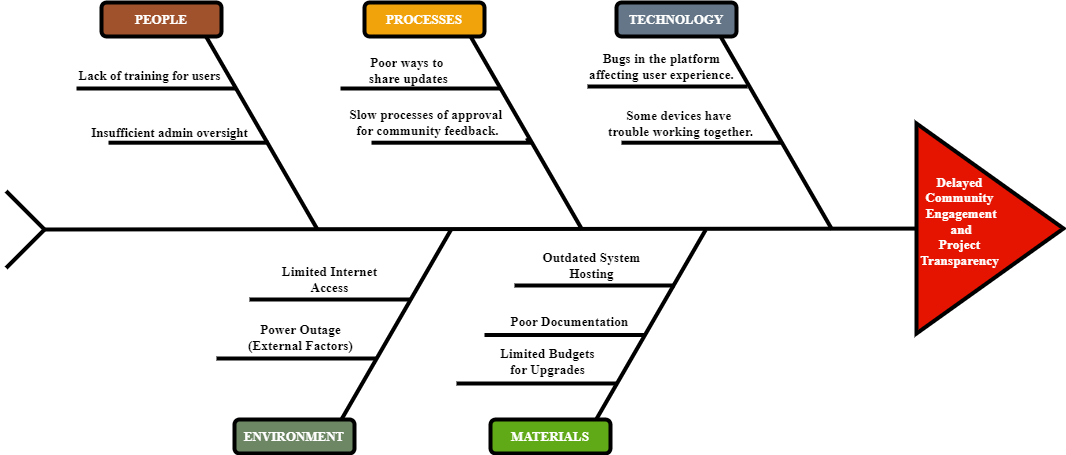

The diagram above was exported from draw.io. Its source (the exported page's mxGraphModel, read from the mxfile embedded in the PNG):
<mxGraphModel dx="1070" dy="792" grid="0" gridSize="10" guides="1" tooltips="1" connect="1" arrows="1" fold="1" page="1" pageScale="1" pageWidth="1100" pageHeight="850" background="#ffffff" math="0" shadow="0">
  <root>
    <mxCell id="0" />
    <mxCell id="1" parent="0" />
    <mxCell id="249" style="edgeStyle=none;html=1;strokeColor=#000000;strokeWidth=4;fontFamily=Times New Roman;fontSize=13;fontColor=#000000;endArrow=none;endFill=0;" edge="1" parent="1" source="247">
      <mxGeometry relative="1" as="geometry">
        <mxPoint x="70" y="425" as="targetPoint" />
      </mxGeometry>
    </mxCell>
    <mxCell id="247" value="" style="triangle;whiteSpace=wrap;html=1;fontFamily=Times New Roman;fontSize=13;fontColor=#ffffff;strokeColor=#000000;fillColor=#e51400;strokeWidth=4;" vertex="1" parent="1">
      <mxGeometry x="944" y="319" width="147" height="210" as="geometry" />
    </mxCell>
    <mxCell id="251" value="" style="line;strokeWidth=4;html=1;perimeter=backbonePerimeter;points=[];outlineConnect=0;strokeColor=#000000;fontFamily=Times New Roman;fontSize=13;fontColor=#000000;fillColor=#FFFFFF;rotation=45;" vertex="1" parent="1">
      <mxGeometry x="25.62" y="401.12" width="55" height="10" as="geometry" />
    </mxCell>
    <mxCell id="253" value="" style="line;strokeWidth=4;html=1;perimeter=backbonePerimeter;points=[];outlineConnect=0;strokeColor=#000000;fontFamily=Times New Roman;fontSize=13;fontColor=#000000;fillColor=#FFFFFF;rotation=-45;" vertex="1" parent="1">
      <mxGeometry x="25.620000000000005" y="439" width="55" height="10" as="geometry" />
    </mxCell>
    <mxCell id="254" value="" style="line;strokeWidth=4;html=1;perimeter=backbonePerimeter;points=[];outlineConnect=0;strokeColor=#000000;fontFamily=Times New Roman;fontSize=13;fontColor=#000000;fillColor=#FFFFFF;rotation=60;" vertex="1" parent="1">
      <mxGeometry x="177.44" y="323.2" width="223.25" height="10" as="geometry" />
    </mxCell>
    <mxCell id="273" value="" style="edgeStyle=none;html=1;strokeColor=#000000;strokeWidth=4;fontFamily=Times New Roman;fontSize=13;fontColor=#000000;endArrow=none;endFill=0;" edge="1" parent="1" source="258" target="268">
      <mxGeometry relative="1" as="geometry" />
    </mxCell>
    <mxCell id="258" value="" style="line;strokeWidth=4;html=1;perimeter=backbonePerimeter;points=[];outlineConnect=0;strokeColor=#000000;fontFamily=Times New Roman;fontSize=13;fontColor=#000000;fillColor=#FFFFFF;rotation=60;" vertex="1" parent="1">
      <mxGeometry x="442" y="323.2" width="223.25" height="10" as="geometry" />
    </mxCell>
    <mxCell id="260" value="" style="line;strokeWidth=4;html=1;perimeter=backbonePerimeter;points=[];outlineConnect=0;strokeColor=#000000;fontFamily=Times New Roman;fontSize=13;fontColor=#000000;fillColor=#FFFFFF;rotation=60;" vertex="1" parent="1">
      <mxGeometry x="692" y="323.2" width="223.25" height="10" as="geometry" />
    </mxCell>
    <mxCell id="263" value="" style="line;strokeWidth=4;html=1;perimeter=backbonePerimeter;points=[];outlineConnect=0;strokeColor=#000000;fontFamily=Times New Roman;fontSize=13;fontColor=#000000;fillColor=#FFFFFF;" vertex="1" parent="1">
      <mxGeometry x="104" y="279" width="160" height="10" as="geometry" />
    </mxCell>
    <mxCell id="264" value="" style="line;strokeWidth=4;html=1;perimeter=backbonePerimeter;points=[];outlineConnect=0;strokeColor=#000000;fontFamily=Times New Roman;fontSize=13;fontColor=#000000;fillColor=#FFFFFF;" vertex="1" parent="1">
      <mxGeometry x="136" y="333.2" width="160" height="10" as="geometry" />
    </mxCell>
    <mxCell id="265" value="&lt;p class=&quot;MsoNormal&quot;&gt;&lt;span style=&quot;font-size:10.0pt;line-height:107%;&lt;br/&gt;font-family:&amp;quot;Arial&amp;quot;,sans-serif;color:#A6A6A6;mso-themecolor:background1;&lt;br/&gt;mso-themeshade:166&quot; lang=&quot;EN-US&quot;&gt;Lack of training for users&lt;/span&gt;&lt;/p&gt;" style="text;html=1;align=center;verticalAlign=middle;resizable=0;points=[];autosize=1;strokeColor=none;fillColor=none;fontSize=13;fontFamily=Times New Roman;fontColor=#000000;fontStyle=1" vertex="1" parent="1">
      <mxGeometry x="97" y="244" width="160" height="54" as="geometry" />
    </mxCell>
    <mxCell id="266" value="&lt;p class=&quot;MsoNormal&quot;&gt;&lt;span style=&quot;font-size:10.0pt;line-height:107%;&lt;br/&gt;font-family:&amp;quot;Arial&amp;quot;,sans-serif;color:#A6A6A6;mso-themecolor:background1;&lt;br/&gt;mso-themeshade:166&quot; lang=&quot;EN-US&quot;&gt;Insufficient admin oversight&lt;/span&gt;&lt;/p&gt;" style="text;html=1;align=center;verticalAlign=middle;resizable=0;points=[];autosize=1;strokeColor=none;fillColor=none;fontSize=13;fontFamily=Times New Roman;fontColor=#000000;fontStyle=1" vertex="1" parent="1">
      <mxGeometry x="109" y="301.2" width="175" height="54" as="geometry" />
    </mxCell>
    <mxCell id="267" value="" style="line;strokeWidth=4;html=1;perimeter=backbonePerimeter;points=[];outlineConnect=0;strokeColor=#000000;fontFamily=Times New Roman;fontSize=13;fontColor=#000000;fillColor=#FFFFFF;" vertex="1" parent="1">
      <mxGeometry x="368" y="279" width="160" height="10" as="geometry" />
    </mxCell>
    <mxCell id="268" value="" style="line;strokeWidth=4;html=1;perimeter=backbonePerimeter;points=[];outlineConnect=0;strokeColor=#000000;fontFamily=Times New Roman;fontSize=13;fontColor=#000000;fillColor=#FFFFFF;" vertex="1" parent="1">
      <mxGeometry x="399" y="333.2" width="160" height="10" as="geometry" />
    </mxCell>
    <mxCell id="271" value="&lt;font style=&quot;font-size: 13px;&quot;&gt;&lt;span style=&quot;margin: 0px; padding: 0px; box-sizing: border-box; font-family: &amp;quot;Open Sans&amp;quot;; letter-spacing: 0.16px; text-align: start; background-color: rgb(255, 255, 255);&quot; class=&quot;Editor_t__added__LtuNJ&quot;&gt;Poor&lt;/span&gt;&lt;span style=&quot;margin: 0px; padding: 0px; box-sizing: border-box; font-family: &amp;quot;Open Sans&amp;quot;; letter-spacing: 0.16px; text-align: start; background-color: rgb(255, 255, 255);&quot; class=&quot;Editor_t__not_edited__WuRP8&quot;&gt;&amp;nbsp;&lt;/span&gt;&lt;span style=&quot;margin: 0px; padding: 0px; box-sizing: border-box; font-family: &amp;quot;Open Sans&amp;quot;; letter-spacing: 0.16px; text-align: start; background-color: rgb(255, 255, 255);&quot; class=&quot;Editor_t__added__LtuNJ&quot;&gt;ways&lt;/span&gt;&lt;span style=&quot;margin: 0px; padding: 0px; box-sizing: border-box; font-family: &amp;quot;Open Sans&amp;quot;; letter-spacing: 0.16px; text-align: start; background-color: rgb(255, 255, 255);&quot; class=&quot;Editor_t__not_edited__WuRP8&quot;&gt;&amp;nbsp;&lt;/span&gt;&lt;span style=&quot;margin: 0px; padding: 0px; box-sizing: border-box; font-family: &amp;quot;Open Sans&amp;quot;; letter-spacing: 0.16px; text-align: start; background-color: rgb(255, 255, 255);&quot; class=&quot;Editor_t__added__LtuNJ&quot;&gt;to&lt;/span&gt;&lt;span style=&quot;margin: 0px; padding: 0px; box-sizing: border-box; font-family: &amp;quot;Open Sans&amp;quot;; letter-spacing: 0.16px; text-align: start; background-color: rgb(255, 255, 255);&quot; class=&quot;Editor_t__not_edited__WuRP8&quot;&gt;&amp;nbsp;&lt;br&gt;&lt;/span&gt;&lt;span style=&quot;margin: 0px; padding: 0px; box-sizing: border-box; font-family: &amp;quot;Open Sans&amp;quot;; letter-spacing: 0.16px; text-align: start; background-color: rgb(255, 255, 255);&quot; class=&quot;Editor_t__added__LtuNJ&quot;&gt;share&lt;/span&gt;&lt;/font&gt;&lt;span style=&quot;margin: 0px; padding: 0px; box-sizing: border-box; font-family: &amp;quot;Open Sans&amp;quot;; letter-spacing: 0.16px; text-align: start; background-color: rgb(255, 255, 255);&quot; class=&quot;Editor_t__not_edited_long__JuNNx&quot;&gt;&lt;font style=&quot;font-size: 13px;&quot;&gt;&amp;nbsp;updates&lt;/font&gt;&lt;br style=&quot;margin: 0px; padding: 0px; box-sizing: border-box;&quot;&gt;&lt;/span&gt;" style="text;html=1;align=center;verticalAlign=middle;resizable=0;points=[];autosize=1;strokeColor=none;fillColor=none;fontSize=13;fontFamily=Times New Roman;fontColor=#000000;fontStyle=1" vertex="1" parent="1">
      <mxGeometry x="387" y="244" width="97" height="43" as="geometry" />
    </mxCell>
    <mxCell id="272" value="&lt;span style=&quot;margin: 0px; padding: 0px; box-sizing: border-box; letter-spacing: 0.16px; text-align: start; background-color: rgb(255, 255, 255);&quot; class=&quot;Editor_t__not_edited_long__JuNNx&quot;&gt;&lt;span style=&quot;margin: 0px; padding: 0px; box-sizing: border-box; letter-spacing: 0.16px;&quot; class=&quot;Editor_t__not_edited_long__JuNNx&quot;&gt;Slow&amp;nbsp;&lt;/span&gt;&lt;span style=&quot;margin: 0px; padding: 0px; box-sizing: border-box; letter-spacing: 0.16px;&quot; class=&quot;Editor_t__added__LtuNJ&quot;&gt;processes of&amp;nbsp;&lt;/span&gt;&lt;span style=&quot;margin: 0px; padding: 0px; box-sizing: border-box; letter-spacing: 0.16px;&quot; class=&quot;Editor_t__not_edited__WuRP8&quot;&gt;approval&amp;nbsp;&lt;br&gt;&lt;/span&gt;&lt;span style=&quot;margin: 0px; padding: 0px; box-sizing: border-box; letter-spacing: 0.16px;&quot; class=&quot;Editor_t__not_edited_long__JuNNx&quot;&gt;for community feedback.&lt;br style=&quot;margin: 0px; padding: 0px; box-sizing: border-box;&quot;&gt;&lt;/span&gt;&lt;/span&gt;" style="text;html=1;align=center;verticalAlign=middle;resizable=0;points=[];autosize=1;strokeColor=none;fillColor=none;fontSize=13;fontFamily=Times New Roman;fontColor=#000000;fontStyle=1" vertex="1" parent="1">
      <mxGeometry x="368" y="296" width="174" height="43" as="geometry" />
    </mxCell>
    <mxCell id="274" value="" style="line;strokeWidth=4;html=1;perimeter=backbonePerimeter;points=[];outlineConnect=0;strokeColor=#000000;fontFamily=Times New Roman;fontSize=13;fontColor=#000000;fillColor=#FFFFFF;" vertex="1" parent="1">
      <mxGeometry x="615" y="277" width="160" height="10" as="geometry" />
    </mxCell>
    <mxCell id="275" value="&lt;span style=&quot;margin: 0px; padding: 0px; box-sizing: border-box; letter-spacing: 0.16px; text-align: start; background-color: rgb(255, 255, 255);&quot; class=&quot;Editor_t__not_edited_long__JuNNx&quot;&gt;&lt;span style=&quot;letter-spacing: 0.16px;&quot;&gt;&lt;font style=&quot;font-size: 13px;&quot;&gt;Bugs in the platform &lt;br&gt;affecting user experience.&lt;/font&gt;&lt;/span&gt;&lt;br style=&quot;margin: 0px; padding: 0px; box-sizing: border-box; color: rgb(0, 90, 139); font-size: 16px; font-weight: 400; letter-spacing: 0.16px;&quot;&gt;&lt;/span&gt;" style="text;html=1;align=center;verticalAlign=middle;resizable=0;points=[];autosize=1;strokeColor=none;fillColor=none;fontSize=13;fontFamily=Times New Roman;fontColor=#000000;fontStyle=1" vertex="1" parent="1">
      <mxGeometry x="607" y="240" width="163" height="43" as="geometry" />
    </mxCell>
    <mxCell id="276" value="" style="line;strokeWidth=4;html=1;perimeter=backbonePerimeter;points=[];outlineConnect=0;strokeColor=#000000;fontFamily=Times New Roman;fontSize=13;fontColor=#000000;fillColor=#FFFFFF;" vertex="1" parent="1">
      <mxGeometry x="649" y="333.2" width="160" height="10" as="geometry" />
    </mxCell>
    <mxCell id="278" value="&lt;span style=&quot;margin: 0px; padding: 0px; box-sizing: border-box; letter-spacing: 0.16px; text-align: start; background-color: rgb(255, 255, 255);&quot; class=&quot;Editor_t__not_edited_long__JuNNx&quot;&gt;&lt;span style=&quot;margin: 0px; padding: 0px; box-sizing: border-box; letter-spacing: 0.16px;&quot; class=&quot;Editor_t__added__LtuNJ&quot;&gt;Some&lt;/span&gt;&lt;span style=&quot;margin: 0px; padding: 0px; box-sizing: border-box; letter-spacing: 0.16px;&quot; class=&quot;Editor_t__not_edited__WuRP8&quot;&gt;&amp;nbsp;&lt;/span&gt;&lt;span style=&quot;margin: 0px; padding: 0px; box-sizing: border-box; letter-spacing: 0.16px;&quot; class=&quot;Editor_t__added__LtuNJ&quot;&gt;devices&lt;/span&gt;&lt;span style=&quot;margin: 0px; padding: 0px; box-sizing: border-box; letter-spacing: 0.16px;&quot; class=&quot;Editor_t__not_edited__WuRP8&quot;&gt;&amp;nbsp;&lt;/span&gt;&lt;span style=&quot;margin: 0px; padding: 0px; box-sizing: border-box; letter-spacing: 0.16px;&quot; class=&quot;Editor_t__added__LtuNJ&quot;&gt;have&lt;/span&gt;&lt;span style=&quot;margin: 0px; padding: 0px; box-sizing: border-box; letter-spacing: 0.16px;&quot; class=&quot;Editor_t__not_edited__WuRP8&quot;&gt;&amp;nbsp;&lt;br&gt;&lt;/span&gt;&lt;span style=&quot;margin: 0px; padding: 0px; box-sizing: border-box; letter-spacing: 0.16px;&quot; class=&quot;Editor_t__added__LtuNJ&quot;&gt;trouble&lt;/span&gt;&lt;span style=&quot;margin: 0px; padding: 0px; box-sizing: border-box; letter-spacing: 0.16px;&quot; class=&quot;Editor_t__not_edited__WuRP8&quot;&gt;&amp;nbsp;&lt;/span&gt;&lt;span style=&quot;margin: 0px; padding: 0px; box-sizing: border-box; letter-spacing: 0.16px;&quot; class=&quot;Editor_t__added__LtuNJ&quot;&gt;working together&lt;/span&gt;&lt;span style=&quot;margin: 0px; padding: 0px; box-sizing: border-box; letter-spacing: 0.16px;&quot; class=&quot;Editor_t__not_edited__WuRP8&quot;&gt;.&lt;br style=&quot;margin: 0px; padding: 0px; box-sizing: border-box;&quot;&gt;&lt;/span&gt;&lt;/span&gt;" style="text;html=1;align=center;verticalAlign=middle;resizable=0;points=[];autosize=1;strokeColor=none;fillColor=none;fontSize=13;fontFamily=Times New Roman;fontColor=#000000;fontStyle=1" vertex="1" parent="1">
      <mxGeometry x="626" y="297" width="163" height="43" as="geometry" />
    </mxCell>
    <mxCell id="280" value="" style="line;strokeWidth=4;html=1;perimeter=backbonePerimeter;points=[];outlineConnect=0;strokeColor=#000000;fontFamily=Times New Roman;fontSize=13;fontColor=#000000;fillColor=#FFFFFF;rotation=-240;" vertex="1" parent="1">
      <mxGeometry x="311" y="517" width="223.25" height="10" as="geometry" />
    </mxCell>
    <mxCell id="282" value="" style="line;strokeWidth=4;html=1;perimeter=backbonePerimeter;points=[];outlineConnect=0;strokeColor=#000000;fontFamily=Times New Roman;fontSize=13;fontColor=#000000;fillColor=#FFFFFF;" vertex="1" parent="1">
      <mxGeometry x="244" y="549" width="160" height="10" as="geometry" />
    </mxCell>
    <mxCell id="283" value="" style="line;strokeWidth=4;html=1;perimeter=backbonePerimeter;points=[];outlineConnect=0;strokeColor=#000000;fontFamily=Times New Roman;fontSize=13;fontColor=#000000;fillColor=#FFFFFF;" vertex="1" parent="1">
      <mxGeometry x="277" y="490" width="160" height="10" as="geometry" />
    </mxCell>
    <mxCell id="284" value="&lt;span style=&quot;margin: 0px; padding: 0px; box-sizing: border-box; font-family: &amp;quot;Open Sans&amp;quot;; letter-spacing: 0.16px; text-align: start; background-color: rgb(255, 255, 255);&quot; class=&quot;Editor_t__not_edited_long__JuNNx&quot;&gt;Power Outage&lt;br&gt;(External Factors)&lt;br style=&quot;margin: 0px; padding: 0px; box-sizing: border-box;&quot;&gt;&lt;/span&gt;" style="text;html=1;align=center;verticalAlign=middle;resizable=0;points=[];autosize=1;strokeColor=none;fillColor=none;fontSize=13;fontFamily=Times New Roman;fontColor=#000000;fontStyle=1" vertex="1" parent="1">
      <mxGeometry x="266" y="511" width="123" height="43" as="geometry" />
    </mxCell>
    <mxCell id="285" value="&lt;span style=&quot;margin: 0px; padding: 0px; box-sizing: border-box; font-family: &amp;quot;Open Sans&amp;quot;; letter-spacing: 0.16px; text-align: start; background-color: rgb(255, 255, 255);&quot; class=&quot;Editor_t__not_edited_long__JuNNx&quot;&gt;Limited Internet&lt;br&gt;Access&lt;br style=&quot;margin: 0px; padding: 0px; box-sizing: border-box;&quot;&gt;&lt;/span&gt;" style="text;html=1;align=center;verticalAlign=middle;resizable=0;points=[];autosize=1;strokeColor=none;fillColor=none;fontSize=13;fontFamily=Times New Roman;fontColor=#000000;fontStyle=1" vertex="1" parent="1">
      <mxGeometry x="300.5" y="453" width="113" height="43" as="geometry" />
    </mxCell>
    <mxCell id="286" value="" style="line;strokeWidth=4;html=1;perimeter=backbonePerimeter;points=[];outlineConnect=0;strokeColor=#000000;fontFamily=Times New Roman;fontSize=13;fontColor=#000000;fillColor=#FFFFFF;rotation=-240;" vertex="1" parent="1">
      <mxGeometry x="565.75" y="517" width="223.25" height="10" as="geometry" />
    </mxCell>
    <mxCell id="288" value="" style="line;strokeWidth=4;html=1;perimeter=backbonePerimeter;points=[];outlineConnect=0;strokeColor=#000000;fontFamily=Times New Roman;fontSize=13;fontColor=#000000;fillColor=#FFFFFF;" vertex="1" parent="1">
      <mxGeometry x="484" y="574" width="160" height="10" as="geometry" />
    </mxCell>
    <mxCell id="289" value="" style="line;strokeWidth=4;html=1;perimeter=backbonePerimeter;points=[];outlineConnect=0;strokeColor=#000000;fontFamily=Times New Roman;fontSize=13;fontColor=#000000;fillColor=#FFFFFF;" vertex="1" parent="1">
      <mxGeometry x="512" y="525.5" width="160" height="10" as="geometry" />
    </mxCell>
    <mxCell id="290" value="" style="line;strokeWidth=4;html=1;perimeter=backbonePerimeter;points=[];outlineConnect=0;strokeColor=#000000;fontFamily=Times New Roman;fontSize=13;fontColor=#000000;fillColor=#FFFFFF;" vertex="1" parent="1">
      <mxGeometry x="542" y="476" width="160" height="10" as="geometry" />
    </mxCell>
    <mxCell id="291" value="&lt;span style=&quot;margin: 0px; padding: 0px; box-sizing: border-box; font-family: &amp;quot;Open Sans&amp;quot;; letter-spacing: 0.16px; text-align: start; background-color: rgb(255, 255, 255);&quot; class=&quot;Editor_t__not_edited_long__JuNNx&quot;&gt;Outdated System&lt;br&gt;Hosting&lt;br style=&quot;margin: 0px; padding: 0px; box-sizing: border-box;&quot;&gt;&lt;/span&gt;" style="text;html=1;align=center;verticalAlign=middle;resizable=0;points=[];autosize=1;strokeColor=none;fillColor=none;fontSize=13;fontFamily=Times New Roman;fontColor=#000000;fontStyle=1" vertex="1" parent="1">
      <mxGeometry x="561" y="439" width="116" height="43" as="geometry" />
    </mxCell>
    <mxCell id="292" value="&lt;span style=&quot;margin: 0px; padding: 0px; box-sizing: border-box; font-family: &amp;quot;Open Sans&amp;quot;; letter-spacing: 0.16px; text-align: start; background-color: rgb(255, 255, 255);&quot; class=&quot;Editor_t__not_edited_long__JuNNx&quot;&gt;Poor Documentation&lt;br style=&quot;margin: 0px; padding: 0px; box-sizing: border-box;&quot;&gt;&lt;/span&gt;" style="text;html=1;align=center;verticalAlign=middle;resizable=0;points=[];autosize=1;strokeColor=none;fillColor=none;fontSize=13;fontFamily=Times New Roman;fontColor=#000000;fontStyle=1" vertex="1" parent="1">
      <mxGeometry x="529.25" y="503" width="136" height="28" as="geometry" />
    </mxCell>
    <mxCell id="293" value="&lt;span style=&quot;margin: 0px; padding: 0px; box-sizing: border-box; font-family: &amp;quot;Open Sans&amp;quot;; letter-spacing: 0.16px; text-align: start; background-color: rgb(255, 255, 255);&quot; class=&quot;Editor_t__not_edited_long__JuNNx&quot;&gt;Limited Budgets &lt;br&gt;for Upgrades&lt;br style=&quot;margin: 0px; padding: 0px; box-sizing: border-box;&quot;&gt;&lt;/span&gt;" style="text;html=1;align=center;verticalAlign=middle;resizable=0;points=[];autosize=1;strokeColor=none;fillColor=none;fontSize=13;fontFamily=Times New Roman;fontColor=#000000;fontStyle=1" vertex="1" parent="1">
      <mxGeometry x="518" y="535.5" width="113" height="43" as="geometry" />
    </mxCell>
    <mxCell id="296" value="&lt;b&gt;PEOPLE&lt;/b&gt;" style="rounded=1;whiteSpace=wrap;html=1;strokeColor=#000000;strokeWidth=4;fontFamily=Times New Roman;fontSize=13;fontColor=#ffffff;fillColor=#a0522d;" vertex="1" parent="1">
      <mxGeometry x="129" y="198" width="120" height="34" as="geometry" />
    </mxCell>
    <mxCell id="297" value="&lt;b&gt;&lt;font color=&quot;#ffffff&quot;&gt;PROCESSES&lt;/font&gt;&lt;/b&gt;" style="rounded=1;whiteSpace=wrap;html=1;strokeColor=#000000;strokeWidth=4;fontFamily=Times New Roman;fontSize=13;fontColor=#000000;fillColor=#f0a30a;" vertex="1" parent="1">
      <mxGeometry x="392" y="198" width="120" height="34" as="geometry" />
    </mxCell>
    <mxCell id="298" value="&lt;b&gt;&lt;font color=&quot;#ffffff&quot;&gt;TECHNOLOGY&lt;/font&gt;&lt;/b&gt;" style="rounded=1;whiteSpace=wrap;html=1;strokeColor=#000000;strokeWidth=4;fontFamily=Times New Roman;fontSize=13;fillColor=#647687;fontColor=#ffffff;" vertex="1" parent="1">
      <mxGeometry x="644" y="198" width="120" height="34" as="geometry" />
    </mxCell>
    <mxCell id="299" value="&lt;b&gt;ENVIRONMENT&lt;/b&gt;" style="rounded=1;whiteSpace=wrap;html=1;strokeColor=#000000;strokeWidth=4;fontFamily=Times New Roman;fontSize=13;fontColor=#ffffff;fillColor=#6d8764;" vertex="1" parent="1">
      <mxGeometry x="262" y="615" width="120" height="34" as="geometry" />
    </mxCell>
    <mxCell id="300" value="&lt;b&gt;MATERIALS&lt;/b&gt;" style="rounded=1;whiteSpace=wrap;html=1;strokeColor=#000000;strokeWidth=4;fontFamily=Times New Roman;fontSize=13;fontColor=#ffffff;fillColor=#60a917;" vertex="1" parent="1">
      <mxGeometry x="518" y="615" width="120" height="34" as="geometry" />
    </mxCell>
    <mxCell id="301" value="&lt;span style=&quot;margin: 0px; padding: 0px; box-sizing: border-box; font-family: &amp;quot;Open Sans&amp;quot;; letter-spacing: 0.16px; text-align: start;&quot; class=&quot;Editor_t__not_edited_long__JuNNx&quot;&gt;&lt;font color=&quot;#ffffff&quot;&gt;Delayed &lt;br&gt;Community&lt;br&gt;&amp;nbsp;Engagement&lt;br&gt;&amp;nbsp;and&lt;br&gt;Project &lt;br&gt;Transparency&lt;/font&gt;&lt;br style=&quot;margin: 0px; padding: 0px; box-sizing: border-box;&quot;&gt;&lt;/span&gt;" style="text;html=1;align=center;verticalAlign=middle;resizable=0;points=[];autosize=1;strokeColor=none;fillColor=none;fontSize=13;fontFamily=Times New Roman;fontColor=#000000;fontStyle=1;spacing=0;" vertex="1" parent="1">
      <mxGeometry x="940" y="366" width="93" height="102" as="geometry" />
    </mxCell>
  </root>
</mxGraphModel>